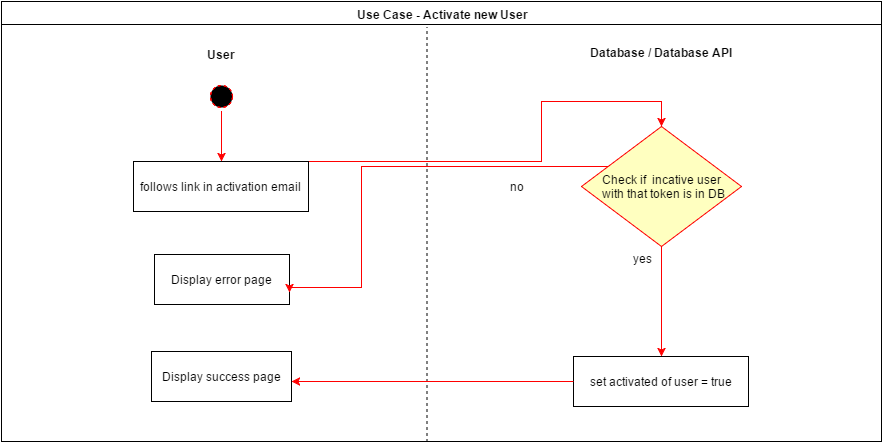

The diagram above was exported from draw.io. Its source (the exported page's mxGraphModel, read from the mxfile embedded in the PNG):
<mxGraphModel dx="876" dy="414" grid="1" gridSize="10" guides="1" tooltips="1" connect="1" arrows="1" fold="1" page="0" pageScale="1" pageWidth="1169" pageHeight="826" background="#ffffff" math="0" shadow="0">
  <root>
    <mxCell id="0" style=";html=1;" />
    <mxCell id="1" style=";html=1;" parent="0" />
    <mxCell id="2" value="Use Case - Activate new User" style="swimlane;whiteSpace=wrap;html=1;" parent="1" vertex="1">
      <mxGeometry x="20" y="20" width="880" height="440" as="geometry" />
    </mxCell>
    <mxCell id="41" value="" style="line;html=1;strokeWidth=1;fillColor=none;align=left;verticalAlign=middle;spacingTop=-1;spacingLeft=3;spacingRight=3;rotatable=0;labelPosition=right;points=[];portConstraint=eastwest;rotation=90;dashed=1;flipV=0;flipH=1;" vertex="1" parent="2">
      <mxGeometry x="218" y="228" width="415" height="10" as="geometry" />
    </mxCell>
    <mxCell id="42" value="User" style="text;html=1;align=center;fontStyle=1;verticalAlign=middle;spacingLeft=3;spacingRight=3;strokeColor=none;rotatable=0;points=[[0,0.5],[1,0.5]];portConstraint=eastwest;dashed=1;" vertex="1" parent="2">
      <mxGeometry x="180" y="40" width="80" height="26" as="geometry" />
    </mxCell>
    <mxCell id="48" style="edgeStyle=orthogonalEdgeStyle;rounded=0;html=1;jettySize=auto;orthogonalLoop=1;strokeColor=#FF0000;" edge="1" parent="2" source="43" target="45">
      <mxGeometry relative="1" as="geometry" />
    </mxCell>
    <mxCell id="43" value="" style="ellipse;html=1;shape=startState;fillColor=#000000;strokeColor=#ff0000;dashed=1;" vertex="1" parent="2">
      <mxGeometry x="205" y="80" width="30" height="30" as="geometry" />
    </mxCell>
    <mxCell id="54" style="edgeStyle=orthogonalEdgeStyle;rounded=0;html=1;jettySize=auto;orthogonalLoop=1;strokeColor=#FF0000;entryX=0.5;entryY=0;" edge="1" parent="2" source="45" target="51">
      <mxGeometry relative="1" as="geometry">
        <mxPoint x="560" y="60" as="targetPoint" />
        <Array as="points">
          <mxPoint x="540" y="160" />
          <mxPoint x="540" y="100" />
          <mxPoint x="660" y="100" />
        </Array>
      </mxGeometry>
    </mxCell>
    <mxCell id="45" value="follows link in activation email" style="html=1;" vertex="1" parent="2">
      <mxGeometry x="132" y="160" width="175" height="50" as="geometry" />
    </mxCell>
    <mxCell id="49" value="Database / Database API" style="text;html=1;align=center;fontStyle=1;verticalAlign=middle;spacingLeft=3;spacingRight=3;strokeColor=none;rotatable=0;points=[[0,0.5],[1,0.5]];portConstraint=eastwest;" vertex="1" parent="2">
      <mxGeometry x="580" y="36" width="160" height="30" as="geometry" />
    </mxCell>
    <mxCell id="56" style="edgeStyle=orthogonalEdgeStyle;rounded=0;html=1;jettySize=auto;orthogonalLoop=1;strokeColor=#FF0000;" edge="1" parent="2" source="51" target="55">
      <mxGeometry relative="1" as="geometry" />
    </mxCell>
    <mxCell id="51" value="&lt;span&gt;Check if &amp;nbsp;incative user&lt;/span&gt;&lt;div&gt;&amp;nbsp;with that token is in DB&lt;/div&gt;" style="rhombus;whiteSpace=wrap;html=1;fillColor=#ffffc0;strokeColor=#ff0000;" vertex="1" parent="2">
      <mxGeometry x="580" y="125" width="160" height="120" as="geometry" />
    </mxCell>
    <mxCell id="55" value="set activated of user = true" style="html=1;" vertex="1" parent="2">
      <mxGeometry x="572" y="355" width="175" height="50" as="geometry" />
    </mxCell>
    <mxCell id="59" value="Display error page" style="html=1;" vertex="1" parent="2">
      <mxGeometry x="153" y="253" width="135" height="50" as="geometry" />
    </mxCell>
    <mxCell id="60" style="edgeStyle=orthogonalEdgeStyle;rounded=0;html=1;jettySize=auto;orthogonalLoop=1;strokeColor=#FF0000;entryX=1;entryY=0.75;" edge="1" parent="2" source="51" target="59">
      <mxGeometry relative="1" as="geometry">
        <mxPoint x="360" y="280" as="targetPoint" />
        <Array as="points">
          <mxPoint x="360" y="165" />
          <mxPoint x="360" y="286" />
        </Array>
      </mxGeometry>
    </mxCell>
    <mxCell id="61" value="no" style="text;html=1;resizable=0;points=[];autosize=1;align=left;verticalAlign=top;spacingTop=-4;" vertex="1" parent="2">
      <mxGeometry x="507" y="176" width="30" height="20" as="geometry" />
    </mxCell>
    <mxCell id="63" value="Display success page" style="html=1;" vertex="1" parent="2">
      <mxGeometry x="150" y="350" width="140" height="50" as="geometry" />
    </mxCell>
    <mxCell id="62" style="edgeStyle=orthogonalEdgeStyle;rounded=0;html=1;jettySize=auto;orthogonalLoop=1;strokeColor=#FF0000;entryX=1;entryY=0.6;entryPerimeter=0;" edge="1" parent="2" source="55" target="63">
      <mxGeometry relative="1" as="geometry">
        <mxPoint x="290" y="380" as="targetPoint" />
        <Array as="points" />
      </mxGeometry>
    </mxCell>
    <mxCell id="58" value="yes&lt;div&gt;&lt;br&gt;&lt;/div&gt;" style="text;html=1;resizable=0;points=[];autosize=1;align=left;verticalAlign=top;spacingTop=-4;" vertex="1" parent="1">
      <mxGeometry x="650" y="268" width="30" height="30" as="geometry" />
    </mxCell>
  </root>
</mxGraphModel>